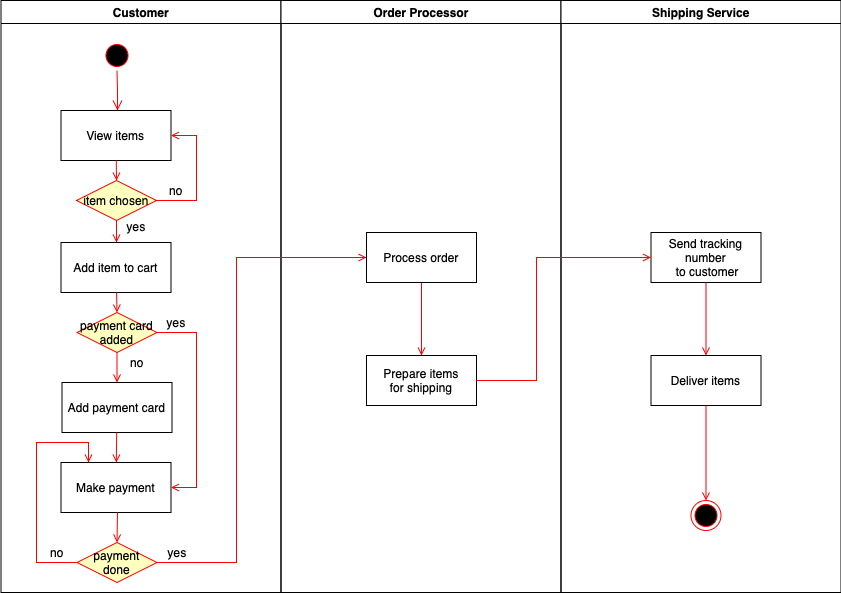

The diagram above was exported from draw.io. Its source (the exported page's mxGraphModel, read from the mxfile embedded in the PNG):
<mxGraphModel dx="946" dy="576" grid="1" gridSize="10" guides="1" tooltips="1" connect="1" arrows="1" fold="1" page="1" pageScale="1" pageWidth="1169" pageHeight="826" background="#ffffff" math="0" shadow="0">
  <root>
    <mxCell id="0" />
    <mxCell id="1" parent="0" />
    <mxCell id="2" value="Customer" style="swimlane;whiteSpace=wrap" parent="1" vertex="1">
      <mxGeometry x="164.5" y="128" width="280" height="592" as="geometry" />
    </mxCell>
    <mxCell id="5" value="" style="ellipse;shape=startState;fillColor=#000000;strokeColor=#ff0000;" parent="2" vertex="1">
      <mxGeometry x="101" y="40" width="30" height="30" as="geometry" />
    </mxCell>
    <mxCell id="6" value="" style="edgeStyle=elbowEdgeStyle;elbow=horizontal;verticalAlign=bottom;endArrow=open;endSize=8;strokeColor=#FF0000;endFill=1;rounded=0" parent="2" source="5" target="7" edge="1">
      <mxGeometry x="100" y="40" as="geometry">
        <mxPoint x="115" y="110" as="targetPoint" />
      </mxGeometry>
    </mxCell>
    <mxCell id="7" value="View items" style="" parent="2" vertex="1">
      <mxGeometry x="60" y="110" width="110" height="50" as="geometry" />
    </mxCell>
    <mxCell id="8" value="Add item to cart" style="" parent="2" vertex="1">
      <mxGeometry x="60" y="242" width="110" height="50" as="geometry" />
    </mxCell>
    <mxCell id="9" value="" style="endArrow=open;strokeColor=#FF0000;endFill=1;rounded=0;entryX=0.5;entryY=0;entryDx=0;entryDy=0;" parent="2" source="7" target="A6pgYhfa2oe5eOMDp-b8-41" edge="1">
      <mxGeometry relative="1" as="geometry" />
    </mxCell>
    <mxCell id="10" value="Add payment card" style="" parent="2" vertex="1">
      <mxGeometry x="61" y="382" width="110" height="50" as="geometry" />
    </mxCell>
    <mxCell id="11" value="" style="endArrow=open;strokeColor=#FF0000;endFill=1;rounded=0;entryX=0.5;entryY=0;entryDx=0;entryDy=0;" parent="2" source="8" target="A6pgYhfa2oe5eOMDp-b8-47" edge="1">
      <mxGeometry relative="1" as="geometry" />
    </mxCell>
    <mxCell id="A6pgYhfa2oe5eOMDp-b8-41" value="item chosen" style="rhombus;fillColor=#ffffc0;strokeColor=#ff0000;" vertex="1" parent="2">
      <mxGeometry x="75.5" y="180" width="80" height="40" as="geometry" />
    </mxCell>
    <mxCell id="A6pgYhfa2oe5eOMDp-b8-42" value="" style="endArrow=open;strokeColor=#FF0000;endFill=1;rounded=0;exitX=0.5;exitY=1;exitDx=0;exitDy=0;" edge="1" parent="2" source="A6pgYhfa2oe5eOMDp-b8-41">
      <mxGeometry relative="1" as="geometry">
        <mxPoint x="125.27777777777783" y="170" as="sourcePoint" />
        <mxPoint x="115.5" y="242" as="targetPoint" />
      </mxGeometry>
    </mxCell>
    <mxCell id="A6pgYhfa2oe5eOMDp-b8-43" value="" style="endArrow=open;strokeColor=#FF0000;endFill=1;rounded=0;entryX=1;entryY=0.5;entryDx=0;entryDy=0;exitX=1;exitY=0.5;exitDx=0;exitDy=0;" edge="1" parent="2" source="A6pgYhfa2oe5eOMDp-b8-41" target="7">
      <mxGeometry relative="1" as="geometry">
        <mxPoint x="135.27777777777783" y="180" as="sourcePoint" />
        <mxPoint x="135.5" y="200" as="targetPoint" />
        <Array as="points">
          <mxPoint x="195.5" y="200" />
          <mxPoint x="195.5" y="135" />
        </Array>
      </mxGeometry>
    </mxCell>
    <mxCell id="A6pgYhfa2oe5eOMDp-b8-45" value="no" style="text;html=1;strokeColor=none;fillColor=none;align=center;verticalAlign=middle;whiteSpace=wrap;rounded=0;" vertex="1" parent="2">
      <mxGeometry x="155.5" y="180" width="40" height="20" as="geometry" />
    </mxCell>
    <mxCell id="A6pgYhfa2oe5eOMDp-b8-46" value="yes" style="text;html=1;strokeColor=none;fillColor=none;align=center;verticalAlign=middle;whiteSpace=wrap;rounded=0;" vertex="1" parent="2">
      <mxGeometry x="115.5" y="216" width="40" height="20" as="geometry" />
    </mxCell>
    <mxCell id="A6pgYhfa2oe5eOMDp-b8-47" value="payment card&#10;added" style="rhombus;fillColor=#ffffc0;strokeColor=#ff0000;" vertex="1" parent="2">
      <mxGeometry x="76" y="312" width="80" height="40" as="geometry" />
    </mxCell>
    <mxCell id="A6pgYhfa2oe5eOMDp-b8-48" value="" style="endArrow=open;strokeColor=#FF0000;endFill=1;rounded=0;entryX=0.5;entryY=0;entryDx=0;entryDy=0;exitX=0.5;exitY=1;exitDx=0;exitDy=0;" edge="1" parent="2" source="A6pgYhfa2oe5eOMDp-b8-47" target="10">
      <mxGeometry relative="1" as="geometry">
        <mxPoint x="125.55555555555566" y="302" as="sourcePoint" />
        <mxPoint x="126" y="322" as="targetPoint" />
      </mxGeometry>
    </mxCell>
    <mxCell id="A6pgYhfa2oe5eOMDp-b8-49" value="no" style="text;html=1;strokeColor=none;fillColor=none;align=center;verticalAlign=middle;whiteSpace=wrap;rounded=0;" vertex="1" parent="2">
      <mxGeometry x="116" y="352" width="40" height="20" as="geometry" />
    </mxCell>
    <mxCell id="A6pgYhfa2oe5eOMDp-b8-50" value="Make payment" style="" vertex="1" parent="2">
      <mxGeometry x="60" y="462" width="110" height="50" as="geometry" />
    </mxCell>
    <mxCell id="20" value="" style="endArrow=open;strokeColor=#FF0000;endFill=1;rounded=0" parent="2" source="10" target="A6pgYhfa2oe5eOMDp-b8-50" edge="1">
      <mxGeometry relative="1" as="geometry" />
    </mxCell>
    <mxCell id="A6pgYhfa2oe5eOMDp-b8-51" value="yes" style="text;html=1;strokeColor=none;fillColor=none;align=center;verticalAlign=middle;whiteSpace=wrap;rounded=0;" vertex="1" parent="2">
      <mxGeometry x="155.5" y="312" width="40" height="20" as="geometry" />
    </mxCell>
    <mxCell id="A6pgYhfa2oe5eOMDp-b8-52" value="" style="endArrow=open;strokeColor=#FF0000;endFill=1;rounded=0;exitX=1;exitY=0.5;exitDx=0;exitDy=0;entryX=1;entryY=0.5;entryDx=0;entryDy=0;" edge="1" parent="2" source="A6pgYhfa2oe5eOMDp-b8-47" target="A6pgYhfa2oe5eOMDp-b8-50">
      <mxGeometry relative="1" as="geometry">
        <mxPoint x="125.6875" y="442" as="sourcePoint" />
        <mxPoint x="125.3125" y="472" as="targetPoint" />
        <Array as="points">
          <mxPoint x="195.5" y="332" />
          <mxPoint x="195.5" y="487" />
        </Array>
      </mxGeometry>
    </mxCell>
    <mxCell id="A6pgYhfa2oe5eOMDp-b8-56" value="payment&#10;done" style="rhombus;fillColor=#ffffc0;strokeColor=#ff0000;" vertex="1" parent="2">
      <mxGeometry x="76" y="542" width="80" height="40" as="geometry" />
    </mxCell>
    <mxCell id="A6pgYhfa2oe5eOMDp-b8-57" value="yes" style="text;html=1;strokeColor=none;fillColor=none;align=center;verticalAlign=middle;whiteSpace=wrap;rounded=0;" vertex="1" parent="2">
      <mxGeometry x="156.5" y="542" width="40" height="20" as="geometry" />
    </mxCell>
    <mxCell id="A6pgYhfa2oe5eOMDp-b8-58" value="" style="endArrow=open;strokeColor=#FF0000;endFill=1;rounded=0;entryX=0.25;entryY=0;entryDx=0;entryDy=0;exitX=0;exitY=0.5;exitDx=0;exitDy=0;" edge="1" parent="2" source="A6pgYhfa2oe5eOMDp-b8-56" target="A6pgYhfa2oe5eOMDp-b8-50">
      <mxGeometry relative="1" as="geometry">
        <mxPoint x="125.27777777777783" y="170" as="sourcePoint" />
        <mxPoint x="125.5" y="190" as="targetPoint" />
        <Array as="points">
          <mxPoint x="35.5" y="562" />
          <mxPoint x="35.5" y="442" />
          <mxPoint x="87.5" y="442" />
        </Array>
      </mxGeometry>
    </mxCell>
    <mxCell id="A6pgYhfa2oe5eOMDp-b8-59" value="no" style="text;html=1;strokeColor=none;fillColor=none;align=center;verticalAlign=middle;whiteSpace=wrap;rounded=0;" vertex="1" parent="2">
      <mxGeometry x="36" y="542" width="40" height="20" as="geometry" />
    </mxCell>
    <mxCell id="3" value="Order Processor" style="swimlane;whiteSpace=wrap" parent="1" vertex="1">
      <mxGeometry x="444.5" y="128" width="280" height="592" as="geometry" />
    </mxCell>
    <mxCell id="19" value="" style="endArrow=open;strokeColor=#FF0000;endFill=1;rounded=0;exitX=0.5;exitY=1;exitDx=0;exitDy=0;entryX=0.5;entryY=0;entryDx=0;entryDy=0;" parent="3" source="A6pgYhfa2oe5eOMDp-b8-54" target="A6pgYhfa2oe5eOMDp-b8-55" edge="1">
      <mxGeometry relative="1" as="geometry">
        <mxPoint x="75" y="270" as="sourcePoint" />
        <mxPoint x="75" y="325" as="targetPoint" />
      </mxGeometry>
    </mxCell>
    <mxCell id="A6pgYhfa2oe5eOMDp-b8-54" value="Process order" style="" vertex="1" parent="3">
      <mxGeometry x="85.5" y="232" width="110" height="50" as="geometry" />
    </mxCell>
    <mxCell id="A6pgYhfa2oe5eOMDp-b8-55" value="Prepare items&#10;for shipping" style="" vertex="1" parent="3">
      <mxGeometry x="85.5" y="355" width="110" height="50" as="geometry" />
    </mxCell>
    <mxCell id="4" value="Shipping Service" style="swimlane;whiteSpace=wrap" parent="1" vertex="1">
      <mxGeometry x="724.5" y="128" width="280" height="592" as="geometry" />
    </mxCell>
    <mxCell id="33" value="Deliver items" style="" parent="4" vertex="1">
      <mxGeometry x="90" y="355" width="110" height="50" as="geometry" />
    </mxCell>
    <mxCell id="38" value="" style="ellipse;shape=endState;fillColor=#000000;strokeColor=#ff0000" parent="4" vertex="1">
      <mxGeometry x="130" y="500" width="30" height="30" as="geometry" />
    </mxCell>
    <mxCell id="39" value="" style="endArrow=open;strokeColor=#FF0000;endFill=1;rounded=0" parent="4" source="33" target="38" edge="1">
      <mxGeometry relative="1" as="geometry" />
    </mxCell>
    <mxCell id="A6pgYhfa2oe5eOMDp-b8-61" value="Send tracking &#10;number&#10; to customer" style="" vertex="1" parent="4">
      <mxGeometry x="90" y="232" width="110" height="50" as="geometry" />
    </mxCell>
    <mxCell id="A6pgYhfa2oe5eOMDp-b8-62" value="" style="endArrow=open;strokeColor=#FF0000;endFill=1;rounded=0;exitX=0.5;exitY=1;exitDx=0;exitDy=0;entryX=0.5;entryY=0;entryDx=0;entryDy=0;" edge="1" parent="4" source="A6pgYhfa2oe5eOMDp-b8-61" target="33">
      <mxGeometry relative="1" as="geometry">
        <mxPoint x="155" y="415" as="sourcePoint" />
        <mxPoint x="155" y="510" as="targetPoint" />
      </mxGeometry>
    </mxCell>
    <mxCell id="A6pgYhfa2oe5eOMDp-b8-53" value="" style="endArrow=open;strokeColor=#FF0000;endFill=1;rounded=0;exitX=1;exitY=0.5;exitDx=0;exitDy=0;entryX=0;entryY=0.5;entryDx=0;entryDy=0;" edge="1" parent="1" source="A6pgYhfa2oe5eOMDp-b8-56" target="A6pgYhfa2oe5eOMDp-b8-54">
      <mxGeometry relative="1" as="geometry">
        <mxPoint x="290.1875" y="570" as="sourcePoint" />
        <mxPoint x="470" y="640" as="targetPoint" />
        <Array as="points">
          <mxPoint x="400" y="690" />
          <mxPoint x="400" y="660" />
          <mxPoint x="400" y="385" />
        </Array>
      </mxGeometry>
    </mxCell>
    <mxCell id="37" value="" style="edgeStyle=none;strokeColor=#FF0000;endArrow=open;endFill=1;rounded=0;exitX=1;exitY=0.5;exitDx=0;exitDy=0;entryX=0;entryY=0.5;entryDx=0;entryDy=0;" parent="1" target="A6pgYhfa2oe5eOMDp-b8-61" edge="1" source="A6pgYhfa2oe5eOMDp-b8-55">
      <mxGeometry width="100" height="100" relative="1" as="geometry">
        <mxPoint x="694.5" y="557.5" as="sourcePoint" />
        <mxPoint x="814.5" y="557.5" as="targetPoint" />
        <Array as="points">
          <mxPoint x="700" y="508" />
          <mxPoint x="700" y="385" />
        </Array>
      </mxGeometry>
    </mxCell>
    <mxCell id="A6pgYhfa2oe5eOMDp-b8-60" value="" style="endArrow=open;strokeColor=#FF0000;endFill=1;rounded=0;entryX=0.5;entryY=0;entryDx=0;entryDy=0;" edge="1" parent="1" target="A6pgYhfa2oe5eOMDp-b8-56">
      <mxGeometry relative="1" as="geometry">
        <mxPoint x="281" y="640" as="sourcePoint" />
        <mxPoint x="289.8125" y="600" as="targetPoint" />
      </mxGeometry>
    </mxCell>
  </root>
</mxGraphModel>